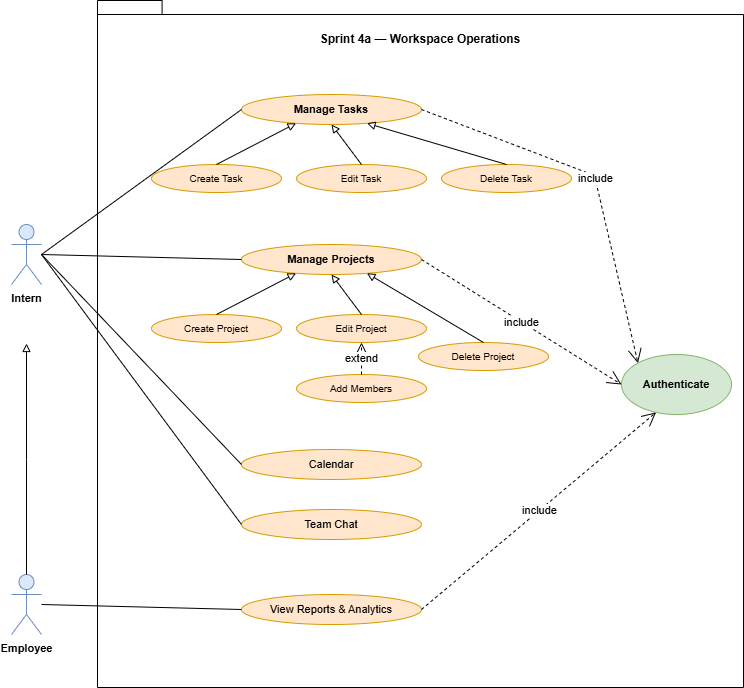

The diagram above was exported from draw.io. Its source (the exported page's mxGraphModel, read from the mxfile embedded in the PNG):
<mxGraphModel dx="1632" dy="854" grid="0" gridSize="10" guides="1" tooltips="1" connect="1" arrows="1" fold="1" page="1" pageScale="1" pageWidth="1100" pageHeight="1169" math="0" shadow="0">
  <root>
    <mxCell id="0" />
    <mxCell id="1" parent="0" />
    <mxCell id="2" value="" style="shape=folder;fontStyle=1;spacingTop=10;tabWidth=40;tabHeight=14;tabPosition=left;html=1;whiteSpace=wrap;" vertex="1" parent="1">
      <mxGeometry x="176" y="46" width="646" height="687" as="geometry" />
    </mxCell>
    <mxCell id="title" value="&lt;b&gt;Sprint 4a — Workspace Operations&lt;/b&gt;" style="text;html=1;whiteSpace=wrap;strokeColor=none;fillColor=none;align=center;verticalAlign=middle;rounded=0;" parent="1" vertex="1">
      <mxGeometry x="349" y="70" width="300" height="30" as="geometry" />
    </mxCell>
    <mxCell id="uc_tasks" value="&lt;span style=&quot;font-size: 11px; font-weight: 600;&quot;&gt;Manage Tasks&lt;/span&gt;" style="ellipse;whiteSpace=wrap;html=1;fillColor=#ffe6cc;strokeColor=#d79b00;align=center;verticalAlign=middle;" parent="1" vertex="1">
      <mxGeometry x="320" y="140" width="180" height="30" as="geometry" />
    </mxCell>
    <mxCell id="uc_task_create" value="&lt;span style=&quot;font-size: 10px;&quot;&gt;Create Task&lt;/span&gt;" style="ellipse;whiteSpace=wrap;html=1;fillColor=#ffe6cc;strokeColor=#d79b00;align=center;verticalAlign=middle;" parent="1" vertex="1">
      <mxGeometry x="230" y="210" width="130" height="28" as="geometry" />
    </mxCell>
    <mxCell id="uc_task_edit" value="&lt;span style=&quot;font-size: 10px;&quot;&gt;Edit Task&lt;/span&gt;" style="ellipse;whiteSpace=wrap;html=1;fillColor=#ffe6cc;strokeColor=#d79b00;align=center;verticalAlign=middle;" parent="1" vertex="1">
      <mxGeometry x="375" y="210" width="130" height="28" as="geometry" />
    </mxCell>
    <mxCell id="uc_task_delete" value="&lt;span style=&quot;font-size: 10px;&quot;&gt;Delete Task&lt;/span&gt;" style="ellipse;whiteSpace=wrap;html=1;fillColor=#ffe6cc;strokeColor=#d79b00;align=center;verticalAlign=middle;" parent="1" vertex="1">
      <mxGeometry x="520" y="210" width="130" height="28" as="geometry" />
    </mxCell>
    <mxCell id="uc_projects" value="&lt;span style=&quot;font-size: 11px; font-weight: 600;&quot;&gt;Manage Projects&lt;/span&gt;" style="ellipse;whiteSpace=wrap;html=1;fillColor=#ffe6cc;strokeColor=#d79b00;align=center;verticalAlign=middle;" parent="1" vertex="1">
      <mxGeometry x="320" y="290" width="180" height="30" as="geometry" />
    </mxCell>
    <mxCell id="uc_proj_create" value="&lt;span style=&quot;font-size: 10px;&quot;&gt;Create Project&lt;/span&gt;" style="ellipse;whiteSpace=wrap;html=1;fillColor=#ffe6cc;strokeColor=#d79b00;align=center;verticalAlign=middle;" parent="1" vertex="1">
      <mxGeometry x="230" y="360" width="130" height="28" as="geometry" />
    </mxCell>
    <mxCell id="uc_proj_edit" value="&lt;span style=&quot;font-size: 10px;&quot;&gt;Edit Project&lt;/span&gt;" style="ellipse;whiteSpace=wrap;html=1;fillColor=#ffe6cc;strokeColor=#d79b00;align=center;verticalAlign=middle;" parent="1" vertex="1">
      <mxGeometry x="375" y="360" width="130" height="28" as="geometry" />
    </mxCell>
    <mxCell id="uc_proj_delete" value="&lt;span style=&quot;font-size: 10px;&quot;&gt;Delete Project&lt;/span&gt;" style="ellipse;whiteSpace=wrap;html=1;fillColor=#ffe6cc;strokeColor=#d79b00;align=center;verticalAlign=middle;" parent="1" vertex="1">
      <mxGeometry x="497" y="388" width="130" height="28" as="geometry" />
    </mxCell>
    <mxCell id="uc_proj_members" value="&lt;span style=&quot;font-size: 10px;&quot;&gt;Add Members&lt;/span&gt;" style="ellipse;whiteSpace=wrap;html=1;fillColor=#ffe6cc;strokeColor=#d79b00;align=center;verticalAlign=middle;" parent="1" vertex="1">
      <mxGeometry x="375" y="420" width="130" height="28" as="geometry" />
    </mxCell>
    <mxCell id="uc_calendar" value="&lt;span style=&quot;font-size: 11px;&quot;&gt;Calendar&lt;/span&gt;" style="ellipse;whiteSpace=wrap;html=1;fillColor=#ffe6cc;strokeColor=#d79b00;align=center;verticalAlign=middle;" parent="1" vertex="1">
      <mxGeometry x="320" y="495" width="180" height="30" as="geometry" />
    </mxCell>
    <mxCell id="uc_chat" value="&lt;span style=&quot;font-size: 11px;&quot;&gt;Team Chat&lt;/span&gt;" style="ellipse;whiteSpace=wrap;html=1;fillColor=#ffe6cc;strokeColor=#d79b00;align=center;verticalAlign=middle;" parent="1" vertex="1">
      <mxGeometry x="320" y="555" width="180" height="30" as="geometry" />
    </mxCell>
    <mxCell id="uc_reports" value="&lt;span style=&quot;font-size: 11px;&quot;&gt;View Reports &amp;amp; Analytics&lt;/span&gt;" style="ellipse;whiteSpace=wrap;html=1;fillColor=#ffe6cc;strokeColor=#d79b00;align=center;verticalAlign=middle;" parent="1" vertex="1">
      <mxGeometry x="320" y="640" width="180" height="30" as="geometry" />
    </mxCell>
    <mxCell id="uc_auth" value="&lt;span style=&quot;font-size: 11px; font-weight: 700;&quot;&gt;Authenticate&lt;/span&gt;" style="ellipse;whiteSpace=wrap;html=1;fillColor=#d5e8d4;strokeColor=#82b366;" parent="1" vertex="1">
      <mxGeometry x="700" y="400" width="110" height="60" as="geometry" />
    </mxCell>
    <mxCell id="actor_intern" value="&lt;span style=&quot;font-size: 11px; font-weight: 700;&quot;&gt;Intern&lt;/span&gt;" style="shape=umlActor;verticalLabelPosition=bottom;verticalAlign=top;html=1;fillColor=#dae8fc;strokeColor=#6c8ebf;" parent="1" vertex="1">
      <mxGeometry x="90" y="270" width="30" height="60" as="geometry" />
    </mxCell>
    <mxCell id="actor_employee" value="&lt;span style=&quot;font-size: 11px; font-weight: 700;&quot;&gt;Employee&lt;/span&gt;" style="shape=umlActor;verticalLabelPosition=bottom;verticalAlign=top;html=1;fillColor=#dae8fc;strokeColor=#6c8ebf;" parent="1" vertex="1">
      <mxGeometry x="90" y="620" width="30" height="60" as="geometry" />
    </mxCell>
    <mxCell id="gen_e_i" style="edgeStyle=orthogonalEdgeStyle;rounded=0;html=1;startArrow=none;endArrow=block;endFill=0;exitX=0.5;exitY=0;" parent="1" source="actor_employee" edge="1">
      <mxGeometry relative="1" as="geometry">
        <mxPoint x="105" y="389" as="targetPoint" />
      </mxGeometry>
    </mxCell>
    <mxCell id="gen_task_create" style="endArrow=block;endFill=0;startArrow=none;html=1;rounded=0;exitX=0.5;exitY=0;entryX=0.3;entryY=1;" parent="1" source="uc_task_create" target="uc_tasks" edge="1">
      <mxGeometry relative="1" as="geometry" />
    </mxCell>
    <mxCell id="gen_task_edit" style="endArrow=block;endFill=0;startArrow=none;html=1;rounded=0;exitX=0.5;exitY=0;entryX=0.5;entryY=1;" parent="1" source="uc_task_edit" target="uc_tasks" edge="1">
      <mxGeometry relative="1" as="geometry" />
    </mxCell>
    <mxCell id="gen_task_delete" style="endArrow=block;endFill=0;startArrow=none;html=1;rounded=0;exitX=0.5;exitY=0;entryX=0.7;entryY=1;" parent="1" source="uc_task_delete" target="uc_tasks" edge="1">
      <mxGeometry relative="1" as="geometry" />
    </mxCell>
    <mxCell id="gen_proj_create" style="endArrow=block;endFill=0;startArrow=none;html=1;rounded=0;exitX=0.5;exitY=0;entryX=0.3;entryY=1;" parent="1" source="uc_proj_create" target="uc_projects" edge="1">
      <mxGeometry relative="1" as="geometry" />
    </mxCell>
    <mxCell id="gen_proj_edit" style="endArrow=block;endFill=0;startArrow=none;html=1;rounded=0;exitX=0.5;exitY=0;entryX=0.5;entryY=1;" parent="1" source="uc_proj_edit" target="uc_projects" edge="1">
      <mxGeometry relative="1" as="geometry" />
    </mxCell>
    <mxCell id="gen_proj_delete" style="endArrow=block;endFill=0;startArrow=none;html=1;rounded=0;exitX=0.5;exitY=0;entryX=0.7;entryY=1;" parent="1" source="uc_proj_delete" target="uc_projects" edge="1">
      <mxGeometry relative="1" as="geometry" />
    </mxCell>
    <mxCell id="ext_members" value="extend" style="endArrow=open;endSize=12;dashed=1;html=1;rounded=0;exitX=0.5;exitY=0;entryX=0.5;entryY=1;" parent="1" source="uc_proj_members" target="uc_proj_edit" edge="1">
      <mxGeometry relative="1" as="geometry" />
    </mxCell>
    <mxCell id="a_i_tasks" style="endArrow=none;html=1;rounded=0;exitX=1;exitY=0.5;entryX=0;entryY=0.5;" parent="1" source="actor_intern" target="uc_tasks" edge="1">
      <mxGeometry relative="1" as="geometry" />
    </mxCell>
    <mxCell id="a_i_projects" style="endArrow=none;html=1;rounded=0;exitX=1;exitY=0.5;entryX=0;entryY=0.5;" parent="1" source="actor_intern" target="uc_projects" edge="1">
      <mxGeometry relative="1" as="geometry" />
    </mxCell>
    <mxCell id="a_i_calendar" style="endArrow=none;html=1;rounded=0;exitX=1;exitY=0.5;entryX=0;entryY=0.5;" parent="1" source="actor_intern" target="uc_calendar" edge="1">
      <mxGeometry relative="1" as="geometry" />
    </mxCell>
    <mxCell id="a_i_chat" style="endArrow=none;html=1;rounded=0;exitX=1;exitY=0.5;entryX=0;entryY=0.5;" parent="1" source="actor_intern" target="uc_chat" edge="1">
      <mxGeometry relative="1" as="geometry" />
    </mxCell>
    <mxCell id="a_e_reports" style="endArrow=none;html=1;rounded=0;exitX=1;exitY=0.5;entryX=0;entryY=0.5;" parent="1" source="actor_employee" target="uc_reports" edge="1">
      <mxGeometry relative="1" as="geometry" />
    </mxCell>
    <mxCell id="inc_tasks_auth" value="include" style="endArrow=open;endSize=12;dashed=1;html=1;rounded=0;exitX=1;exitY=0.5;entryX=0;entryY=0;" parent="1" source="uc_tasks" target="uc_auth" edge="1">
      <mxGeometry relative="1" as="geometry">
        <Array as="points">
          <mxPoint x="673" y="221" />
        </Array>
      </mxGeometry>
    </mxCell>
    <mxCell id="inc_projects_auth" value="include" style="endArrow=open;endSize=12;dashed=1;html=1;rounded=0;exitX=1;exitY=0.5;entryX=0;entryY=0.5;" parent="1" source="uc_projects" target="uc_auth" edge="1">
      <mxGeometry relative="1" as="geometry">
        <Array as="points" />
      </mxGeometry>
    </mxCell>
    <mxCell id="inc_reports_auth" value="include" style="endArrow=open;endSize=12;dashed=1;html=1;rounded=0;exitX=1;exitY=0.5;entryX=0.3;entryY=1;" parent="1" source="uc_reports" target="uc_auth" edge="1">
      <mxGeometry relative="1" as="geometry" />
    </mxCell>
  </root>
</mxGraphModel>